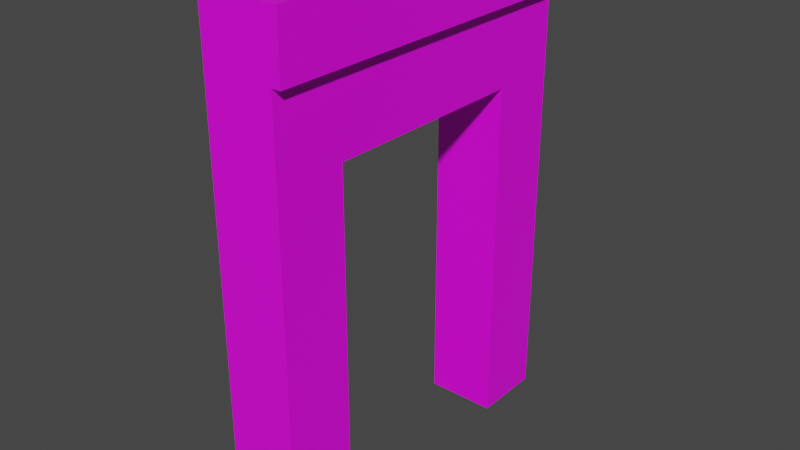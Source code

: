 # Source: Entry_E.blend  (saved by Blender 3.5.10; exported with 4.5.12 LTS)
import bpy
from mathutils import Matrix  # noqa: F401  (used for matrix-valued properties, if any)

bpy.ops.wm.read_factory_settings(use_empty=True)
scene = bpy.context.scene
scene.name = 'Scene'

# ---- collections
col_collection = bpy.data.collections.new('Collection'); scene.collection.children.link(col_collection)

# ---- images (referenced by path relative to the original .blend; pixels are not part of the script)
import os
ASSET_DIR = os.environ.get("B2B_ASSET_DIR", "")  # directory of the original .blend (textures are referenced by path, not embedded)
HERE = os.path.dirname(os.path.abspath(__file__))  # packed textures are extracted next to this script under _unpacked/

def load_image(name, relpath, width, height, colorspace="sRGB"):
    """Load a texture the original file referenced (path relative to the .blend, or extracted next to this script)."""
    p = next((c for c in (os.path.join(HERE, relpath), os.path.join(ASSET_DIR, relpath)) if relpath and os.path.exists(c)), "")
    if p:
        img = bpy.data.images.load(p, check_existing=True)
        img.name = name
    else:  # same state as the original file: an image datablock whose file is absent (Cycles renders it pink)
        img = bpy.data.images.new(name, width, height)
        img.source = "FILE"
        img.filepath = "//" + (relpath or name)
    img.colorspace_settings.name = colorspace
    return img
img_uv_grid = load_image('UV_Grid', '', 1024, 1024, 'sRGB')

# ---- materials (node trees are filled in below, after node groups)
mat_material_001 = bpy.data.materials.new('Material.001')
mat_material_001.use_transparent_shadow = False

# ---- material node trees
mat_material_001.use_nodes = True; mat_material_001.node_tree.nodes.clear()
_N = mat_material_001.node_tree.nodes; _L = mat_material_001.node_tree.links
n0 = _N.new('ShaderNodeBsdfPrincipled'); n0.name = 'Principled BSDF'; n0.location = (10, 300)
n0.distribution = 'GGX'
n0.subsurface_method = 'RANDOM_WALK_SKIN'
n0.inputs[3].default_value = 1.45
n0.inputs[27].default_value = (0.0, 0.0, 0.0, 1.0)
n0.inputs[28].default_value = 1.0
n1 = _N.new('ShaderNodeOutputMaterial'); n1.name = 'Material Output'; n1.location = (300, 300)
n2 = _N.new('ShaderNodeTexImage'); n2.name = 'Image Texture'; n2.location = (-280, 280)
n2.image = img_uv_grid
_L.new(n0.outputs[0], n1.inputs[0])
_L.new(n2.outputs[0], n0.inputs[0])
n1.is_active_output = True

# ---- world
world_world = bpy.data.worlds.new('World'); scene.world = world_world
world_world.use_nodes = True; world_world.node_tree.nodes.clear()
_N = world_world.node_tree.nodes; _L = world_world.node_tree.links
n0 = _N.new('ShaderNodeOutputWorld'); n0.name = 'World Output'; n0.location = (300, 300)
n1 = _N.new('ShaderNodeBackground'); n1.name = 'Background'; n1.location = (10, 300)
n1.inputs[0].default_value = (0.05088, 0.05088, 0.05088, 1.0)
_L.new(n1.outputs[0], n0.inputs[0])
n0.is_active_output = True
world_world.color = (0.05088, 0.05088, 0.05088)
world_world.use_sun_shadow = False
world_world.sun_shadow_jitter_overblur = 0.0

# ---- meshes
me_cube_072 = bpy.data.meshes.new('Cube.072')
me_cube_072.from_pydata([(-1.0, -5.0, 0.0), (-1.0, -5.0, 14.0), (-1.0, 5.0, 0.0), (-1.0, 5.0, 14.0), (1.0, -5.0, 0.0), (1.0, -5.0, 14.0), (1.0, 5.0, 0.0), (1.0, 5.0, 14.0), (-1.0, -5.0, 12.27), (-1.0, 5.0, 12.27), (1.0, 5.0, 12.27), (1.0, -5.0, 12.27), (1.264, 5.0, 14.0), (1.264, -5.0, 14.0), (1.264, 5.0, 12.27), (1.264, -5.0, 12.27), (1.0, -3.0, 10.0), (1.0, 3.0, 10.0), (1.0, -3.0, 0.0), (1.0, 3.0, 0.0), (-1.0, 3.0, 10.0), (-1.0, -3.0, 10.0), (-1.0, -3.0, 0.0), (-1.0, 3.0, 0.0)], [], [(8, 1, 3, 9), (9, 3, 7, 10), (11, 10, 14, 15), (18, 4, 0, 22), (23, 2, 6, 19), (7, 3, 1, 5), (11, 5, 1, 8), (4, 11, 8, 0), (19, 6, 10, 11, 4, 18, 16, 17), (2, 9, 10, 6), (0, 8, 9, 2, 23, 20, 21, 22), (14, 12, 13, 15), (5, 11, 15, 13), (7, 5, 13, 12), (10, 7, 12, 14), (19, 17, 20, 23), (18, 22, 21, 16), (20, 17, 16, 21)])
_uv = me_cube_072.uv_layers.new(name='UVMap')
_uv.uv.foreach_set('vector', [0.06048, 0.1982, 0.08832, 0.1982, 0.08832, 0.3594, 0.06048, 0.3594, 8.02e-05, 0.6085, 8.016e-05, 0.5806, 0.03233, 0.5806, 0.03233, 0.6085, 0.1939, 0.3594, 0.1939, 0.1982, 0.1982, 0.1982, 0.1982, 0.3594, 0.03233, 0.1613, 0.03233, 0.1936, 8.027e-05, 0.1936, 8.029e-05, 0.1613, 8.037e-05, 0.8387, 8.034e-05, 0.8064, 0.03233, 0.8064, 0.03233, 0.8387, 0.03233, 0.5806, 8.016e-05, 0.5806, 8.01e-05, 0.4194, 0.03233, 0.4194, 0.03233, 0.3915, 0.03233, 0.4194, 8.01e-05, 0.4194, 8.01e-05, 0.3915, 0.03233, 0.1936, 0.03233, 0.3915, 8.01e-05, 0.3915, 8.027e-05, 0.1936, 0.1615, 8.012e-05, 0.1938, 8.012e-05, 0.1938, 0.198, 0.03249, 0.198, 0.03249, 8.01e-05, 0.06475, 8.01e-05, 0.06475, 0.1613, 0.1615, 0.1613, 8.034e-05, 0.8064, 8.02e-05, 0.6085, 0.03233, 0.6085, 0.03233, 0.8064, 0.3552, 8.014e-05, 0.3552, 0.198, 0.1939, 0.198, 0.1939, 8.01e-05, 0.2262, 8.01e-05, 0.2262, 0.1613, 0.3229, 0.1613, 0.3229, 8.014e-05, 0.06032, 0.3594, 0.03249, 0.3594, 0.03249, 0.1982, 0.06032, 0.1982, 0.1253, 0.226, 0.1253, 0.1982, 0.1296, 0.1982, 0.1296, 0.226, 0.1895, 0.3594, 0.1895, 0.1982, 0.1938, 0.1982, 0.1938, 0.3594, 0.1252, 0.1982, 0.1252, 0.226, 0.1209, 0.226, 0.1209, 0.1982, 0.03233, 0.8387, 0.03233, 0.9999, 8.049e-05, 0.9999, 8.037e-05, 0.8387, 0.03233, 0.1613, 8.029e-05, 0.1613, 8.046e-05, 8.01e-05, 0.03233, 8.016e-05, 0.1207, 0.2949, 0.08848, 0.2949, 0.08848, 0.1982, 0.1207, 0.1982])
me_cube_072.materials.append(mat_material_001)
me_cube_072.update()

# ---- objects
ob_entry_e = bpy.data.objects.new('Entry_E', me_cube_072)

# ---- transforms, parenting, visibility, modifiers, constraints
ob_entry_e.location = (0.0, 0.0, 0.0)

# ---- collection membership
col_collection.objects.link(ob_entry_e)

# ---- scene / render settings (as saved in the file)
scene.frame_start = 1; scene.frame_end = 250; scene.frame_set(1)
scene.render.engine = 'BLENDER_EEVEE_NEXT'
scene.cycles.sampling_pattern = 'TABULATED_SOBOL'
scene.view_settings.view_transform = 'Filmic'
bpy.context.view_layer.update()

# ---- added for rendering (the .blend has no active camera and no usable light): camera, sun
cam_auto = bpy.data.cameras.new('AutoCamera')
cam_auto.lens = 50.0
cam_auto.sensor_width = 36.0
cam_auto.clip_end = 1000.0
ob_auto_camera = bpy.data.objects.new('AutoCamera', cam_auto)
scene.collection.objects.link(ob_auto_camera)
ob_auto_camera.location = (16.1876, -19.2665, 19.8443)
ob_auto_camera.rotation_euler = (1.09748, -7.21219e-08, 0.694738)
scene.camera = ob_auto_camera
light_auto_sun = bpy.data.lights.new('AutoSun', 'SUN')
light_auto_sun.energy = 3.0
light_auto_sun.angle = 0.0523599
ob_auto_sun = bpy.data.objects.new('AutoSun', light_auto_sun)
scene.collection.objects.link(ob_auto_sun)
ob_auto_sun.rotation_euler = (0.872665, 0.174533, 0.523599)
bpy.context.view_layer.update()
